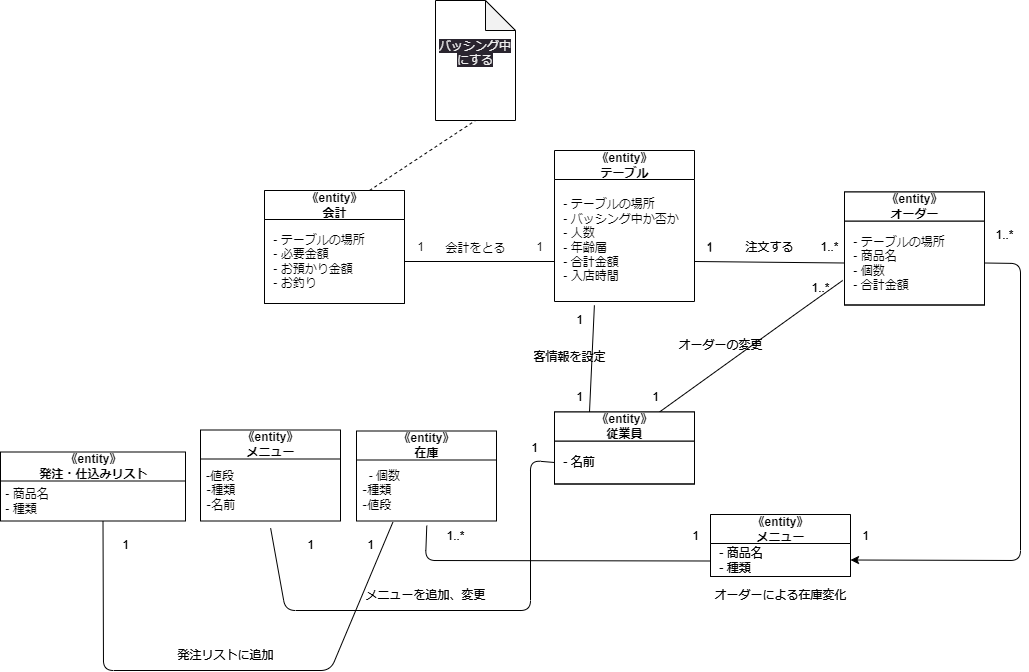

The diagram above was exported from draw.io. Its source (the exported page's mxGraphModel, read from the mxfile embedded in the PNG):
<mxGraphModel dx="1478" dy="392" grid="1" gridSize="10" guides="1" tooltips="1" connect="1" arrows="1" fold="1" page="1" pageScale="1" pageWidth="827" pageHeight="1169" math="0" shadow="0">
  <root>
    <mxCell id="0" />
    <mxCell id="1" parent="0" />
    <mxCell id="2" value="《entity》&lt;br&gt;テーブル" style="swimlane;fontStyle=1;align=center;verticalAlign=middle;childLayout=stackLayout;horizontal=1;startSize=29;horizontalStack=0;resizeParent=1;resizeParentMax=0;resizeLast=0;collapsible=0;marginBottom=0;html=1;" vertex="1" parent="1">
      <mxGeometry x="344" y="270" width="140" height="151" as="geometry" />
    </mxCell>
    <mxCell id="3" value="&amp;nbsp;- テーブルの場所&lt;br&gt;&amp;nbsp;- バッシング中か否か&lt;br&gt;&amp;nbsp;- 人数&lt;br&gt;&amp;nbsp;- 年齢層&lt;br&gt;&amp;nbsp;- 合計金額&lt;br&gt;&amp;nbsp;- 入店時間" style="text;html=1;strokeColor=none;fillColor=none;align=left;verticalAlign=middle;spacingLeft=4;spacingRight=4;overflow=hidden;rotatable=0;points=[[0,0.5],[1,0.5]];portConstraint=eastwest;" vertex="1" parent="2">
      <mxGeometry y="29" width="140" height="122" as="geometry" />
    </mxCell>
    <mxCell id="4" value="オーダー" style="swimlane;fontStyle=1;align=center;verticalAlign=middle;childLayout=stackLayout;horizontal=1;startSize=29;horizontalStack=0;resizeParent=1;resizeParentMax=0;resizeLast=0;collapsible=0;marginBottom=0;html=1;" vertex="1" parent="1">
      <mxGeometry x="634" y="311.5" width="140" height="113" as="geometry" />
    </mxCell>
    <mxCell id="5" value="&amp;nbsp;- テーブルの場所&lt;br&gt;&amp;nbsp;- 商品名&lt;br&gt;&amp;nbsp;- 個数&lt;br&gt;&amp;nbsp;- 合計金額" style="text;html=1;strokeColor=none;fillColor=none;align=left;verticalAlign=middle;spacingLeft=4;spacingRight=4;overflow=hidden;rotatable=0;points=[[0,0.5],[1,0.5]];portConstraint=eastwest;" vertex="1" parent="4">
      <mxGeometry y="29" width="140" height="84" as="geometry" />
    </mxCell>
    <mxCell id="6" value="1" style="text;html=1;align=center;verticalAlign=middle;resizable=0;points=[];autosize=1;strokeColor=none;fillColor=none;" vertex="1" parent="1">
      <mxGeometry x="484" y="351.5" width="30" height="30" as="geometry" />
    </mxCell>
    <mxCell id="7" value="1..*" style="text;html=1;align=center;verticalAlign=middle;resizable=0;points=[];autosize=1;strokeColor=none;fillColor=none;" vertex="1" parent="1">
      <mxGeometry x="599" y="351.5" width="40" height="30" as="geometry" />
    </mxCell>
    <mxCell id="8" value="注文する" style="text;html=1;align=center;verticalAlign=middle;resizable=0;points=[];autosize=1;strokeColor=none;fillColor=none;" vertex="1" parent="1">
      <mxGeometry x="524" y="351.5" width="70" height="30" as="geometry" />
    </mxCell>
    <mxCell id="9" style="edgeStyle=none;html=1;exitX=0.25;exitY=0;exitDx=0;exitDy=0;entryX=0.285;entryY=1.031;entryDx=0;entryDy=0;entryPerimeter=0;endArrow=none;endFill=0;" edge="1" parent="1" source="11" target="3">
      <mxGeometry relative="1" as="geometry" />
    </mxCell>
    <mxCell id="10" style="edgeStyle=none;html=1;exitX=0.75;exitY=0;exitDx=0;exitDy=0;entryX=-0.013;entryY=0.708;entryDx=0;entryDy=0;entryPerimeter=0;endArrow=none;endFill=0;" edge="1" parent="1" source="11">
      <mxGeometry relative="1" as="geometry">
        <mxPoint x="632.1800000000003" y="399.97199999999975" as="targetPoint" />
        <Array as="points">
          <mxPoint x="590" y="430" />
        </Array>
      </mxGeometry>
    </mxCell>
    <mxCell id="11" value="従業員" style="swimlane;fontStyle=1;align=center;verticalAlign=middle;childLayout=stackLayout;horizontal=1;startSize=29;horizontalStack=0;resizeParent=1;resizeParentMax=0;resizeLast=0;collapsible=0;marginBottom=0;html=1;" vertex="1" parent="1">
      <mxGeometry x="344" y="531.5" width="140" height="72" as="geometry" />
    </mxCell>
    <mxCell id="12" value="&amp;nbsp;- 名前" style="text;html=1;strokeColor=none;fillColor=none;align=left;verticalAlign=middle;spacingLeft=4;spacingRight=4;overflow=hidden;rotatable=0;points=[[0,0.5],[1,0.5]];portConstraint=eastwest;" vertex="1" parent="11">
      <mxGeometry y="29" width="140" height="43" as="geometry" />
    </mxCell>
    <mxCell id="13" value="1" style="text;html=1;align=center;verticalAlign=middle;resizable=0;points=[];autosize=1;strokeColor=none;fillColor=none;" vertex="1" parent="1">
      <mxGeometry x="354" y="501.5" width="30" height="30" as="geometry" />
    </mxCell>
    <mxCell id="14" value="1" style="text;html=1;align=center;verticalAlign=middle;resizable=0;points=[];autosize=1;strokeColor=none;fillColor=none;" vertex="1" parent="1">
      <mxGeometry x="354" y="424.5" width="30" height="30" as="geometry" />
    </mxCell>
    <mxCell id="15" value="客情報を設定" style="text;html=1;align=center;verticalAlign=middle;resizable=0;points=[];autosize=1;strokeColor=none;fillColor=none;" vertex="1" parent="1">
      <mxGeometry x="309" y="461.5" width="100" height="30" as="geometry" />
    </mxCell>
    <mxCell id="16" value="《entity》&lt;br&gt;メニュー" style="swimlane;fontStyle=1;align=center;verticalAlign=middle;childLayout=stackLayout;horizontal=1;startSize=29;horizontalStack=0;resizeParent=1;resizeParentMax=0;resizeLast=0;collapsible=0;marginBottom=0;html=1;" vertex="1" parent="1">
      <mxGeometry x="-10" y="549.5" width="140" height="91" as="geometry" />
    </mxCell>
    <mxCell id="17" value="-値段&lt;br&gt;‐種類&lt;br&gt;‐名前" style="text;html=1;strokeColor=none;fillColor=none;align=left;verticalAlign=middle;spacingLeft=4;spacingRight=4;overflow=hidden;rotatable=0;points=[[0,0.5],[1,0.5]];portConstraint=eastwest;" vertex="1" parent="16">
      <mxGeometry y="29" width="140" height="62" as="geometry" />
    </mxCell>
    <mxCell id="18" value="1" style="text;html=1;align=center;verticalAlign=middle;resizable=0;points=[];autosize=1;strokeColor=none;fillColor=none;" vertex="1" parent="1">
      <mxGeometry x="309" y="552.5" width="30" height="30" as="geometry" />
    </mxCell>
    <mxCell id="19" value="1" style="text;html=1;align=center;verticalAlign=middle;resizable=0;points=[];autosize=1;strokeColor=none;fillColor=none;" vertex="1" parent="1">
      <mxGeometry x="85" y="650" width="30" height="30" as="geometry" />
    </mxCell>
    <mxCell id="20" value="メニューを追加、変更" style="text;html=1;align=center;verticalAlign=middle;resizable=0;points=[];autosize=1;strokeColor=none;fillColor=none;" vertex="1" parent="1">
      <mxGeometry x="145" y="700" width="140" height="30" as="geometry" />
    </mxCell>
    <mxCell id="21" value="会計" style="swimlane;fontStyle=1;align=center;verticalAlign=middle;childLayout=stackLayout;horizontal=1;startSize=29;horizontalStack=0;resizeParent=1;resizeParentMax=0;resizeLast=0;collapsible=0;marginBottom=0;html=1;" vertex="1" parent="1">
      <mxGeometry x="54" y="310" width="140" height="113" as="geometry" />
    </mxCell>
    <mxCell id="22" value="&amp;nbsp;- テーブルの場所&lt;br&gt;&amp;nbsp;- 必要金額&lt;br&gt;&amp;nbsp;- お預かり金額&lt;br&gt;&amp;nbsp;- お釣り" style="text;html=1;strokeColor=none;fillColor=none;align=left;verticalAlign=middle;spacingLeft=4;spacingRight=4;overflow=hidden;rotatable=0;points=[[0,0.5],[1,0.5]];portConstraint=eastwest;" vertex="1" parent="21">
      <mxGeometry y="29" width="140" height="84" as="geometry" />
    </mxCell>
    <mxCell id="23" value="1" style="text;html=1;align=center;verticalAlign=middle;resizable=0;points=[];autosize=1;strokeColor=none;fillColor=none;" vertex="1" parent="1">
      <mxGeometry x="314" y="351.5" width="30" height="30" as="geometry" />
    </mxCell>
    <mxCell id="24" value="1" style="text;html=1;align=center;verticalAlign=middle;resizable=0;points=[];autosize=1;strokeColor=none;fillColor=none;" vertex="1" parent="1">
      <mxGeometry x="195" y="351.5" width="30" height="30" as="geometry" />
    </mxCell>
    <mxCell id="25" value="会計をとる" style="text;html=1;align=center;verticalAlign=middle;resizable=0;points=[];autosize=1;strokeColor=none;fillColor=none;" vertex="1" parent="1">
      <mxGeometry x="225" y="353" width="80" height="30" as="geometry" />
    </mxCell>
    <mxCell id="26" value="1" style="text;html=1;align=center;verticalAlign=middle;resizable=0;points=[];autosize=1;strokeColor=none;fillColor=none;" vertex="1" parent="1">
      <mxGeometry x="430" y="501.5" width="30" height="30" as="geometry" />
    </mxCell>
    <mxCell id="27" value="1..*" style="text;html=1;align=center;verticalAlign=middle;resizable=0;points=[];autosize=1;strokeColor=none;fillColor=none;" vertex="1" parent="1">
      <mxGeometry x="590" y="393" width="40" height="30" as="geometry" />
    </mxCell>
    <mxCell id="28" value="オーダーの変更" style="text;html=1;align=center;verticalAlign=middle;resizable=0;points=[];autosize=1;strokeColor=none;fillColor=none;" vertex="1" parent="1">
      <mxGeometry x="455" y="450" width="110" height="30" as="geometry" />
    </mxCell>
    <mxCell id="29" value="オーダーによる在庫変化" style="text;html=1;align=center;verticalAlign=middle;resizable=0;points=[];autosize=1;strokeColor=none;fillColor=none;" vertex="1" parent="1">
      <mxGeometry x="490" y="700" width="160" height="30" as="geometry" />
    </mxCell>
    <mxCell id="30" value="《entity》&lt;br&gt;在庫" style="swimlane;fontStyle=1;align=center;verticalAlign=middle;childLayout=stackLayout;horizontal=1;startSize=29;horizontalStack=0;resizeParent=1;resizeParentMax=0;resizeLast=0;collapsible=0;marginBottom=0;html=1;" vertex="1" parent="1">
      <mxGeometry x="146" y="550.5" width="140" height="90" as="geometry" />
    </mxCell>
    <mxCell id="31" value="&amp;nbsp;&amp;nbsp;- 個数&lt;br&gt;‐種類&lt;br&gt;‐値段" style="text;html=1;strokeColor=none;fillColor=none;align=left;verticalAlign=middle;spacingLeft=4;spacingRight=4;overflow=hidden;rotatable=0;points=[[0,0.5],[1,0.5]];portConstraint=eastwest;" vertex="1" parent="30">
      <mxGeometry y="29" width="140" height="61" as="geometry" />
    </mxCell>
    <mxCell id="32" style="edgeStyle=none;html=1;exitX=0;exitY=0.5;exitDx=0;exitDy=0;entryX=0.501;entryY=1.117;entryDx=0;entryDy=0;entryPerimeter=0;endArrow=none;endFill=0;" edge="1" parent="1" source="12" target="17">
      <mxGeometry relative="1" as="geometry">
        <Array as="points">
          <mxPoint x="320" y="580" />
          <mxPoint x="320" y="730" />
          <mxPoint x="75" y="730" />
        </Array>
      </mxGeometry>
    </mxCell>
    <mxCell id="33" style="edgeStyle=none;html=1;exitX=0;exitY=0.75;exitDx=0;exitDy=0;entryX=0.502;entryY=1.077;entryDx=0;entryDy=0;entryPerimeter=0;endArrow=none;endFill=0;" edge="1" parent="1" source="34" target="31">
      <mxGeometry relative="1" as="geometry">
        <Array as="points">
          <mxPoint x="215" y="680" />
        </Array>
      </mxGeometry>
    </mxCell>
    <mxCell id="34" value="商品（親クラス）" style="swimlane;fontStyle=1;align=center;verticalAlign=middle;childLayout=stackLayout;horizontal=1;startSize=29;horizontalStack=0;resizeParent=1;resizeParentMax=0;resizeLast=0;collapsible=0;marginBottom=0;html=1;" vertex="1" parent="1">
      <mxGeometry x="500" y="634" width="140" height="62" as="geometry" />
    </mxCell>
    <mxCell id="35" value="&amp;nbsp;- 商品名&lt;br&gt;&amp;nbsp;- 種類" style="text;html=1;strokeColor=none;fillColor=none;align=left;verticalAlign=middle;spacingLeft=4;spacingRight=4;overflow=hidden;rotatable=0;points=[[0,0.5],[1,0.5]];portConstraint=eastwest;" vertex="1" parent="34">
      <mxGeometry y="29" width="140" height="33" as="geometry" />
    </mxCell>
    <mxCell id="36" style="edgeStyle=none;html=1;exitX=1;exitY=0.5;exitDx=0;exitDy=0;entryX=1;entryY=0.5;entryDx=0;entryDy=0;" edge="1" parent="1" target="35">
      <mxGeometry relative="1" as="geometry">
        <Array as="points">
          <mxPoint x="810" y="383" />
          <mxPoint x="810" y="680" />
        </Array>
        <mxPoint x="774" y="382.5" as="sourcePoint" />
      </mxGeometry>
    </mxCell>
    <mxCell id="37" value="1" style="text;html=1;align=center;verticalAlign=middle;resizable=0;points=[];autosize=1;strokeColor=none;fillColor=none;" vertex="1" parent="1">
      <mxGeometry x="640" y="640.5" width="30" height="30" as="geometry" />
    </mxCell>
    <mxCell id="38" value="1" style="text;html=1;align=center;verticalAlign=middle;resizable=0;points=[];autosize=1;strokeColor=none;fillColor=none;" vertex="1" parent="1">
      <mxGeometry x="470" y="640.5" width="30" height="30" as="geometry" />
    </mxCell>
    <mxCell id="39" value="1..*" style="text;html=1;align=center;verticalAlign=middle;resizable=0;points=[];autosize=1;strokeColor=none;fillColor=none;" vertex="1" parent="1">
      <mxGeometry x="225" y="640.5" width="40" height="30" as="geometry" />
    </mxCell>
    <mxCell id="40" value="1..*" style="text;html=1;align=center;verticalAlign=middle;resizable=0;points=[];autosize=1;strokeColor=none;fillColor=none;" vertex="1" parent="1">
      <mxGeometry x="774" y="340" width="40" height="30" as="geometry" />
    </mxCell>
    <mxCell id="41" value="《entity》&lt;br&gt;発注・仕込みリスト" style="swimlane;fontStyle=1;align=center;verticalAlign=middle;childLayout=stackLayout;horizontal=1;startSize=29;horizontalStack=0;resizeParent=1;resizeParentMax=0;resizeLast=0;collapsible=0;marginBottom=0;html=1;" vertex="1" parent="1">
      <mxGeometry x="-210" y="571.5" width="185" height="69" as="geometry" />
    </mxCell>
    <mxCell id="42" value="&lt;span style=&quot;&quot;&gt;&amp;nbsp;- 商品名&lt;/span&gt;&lt;br style=&quot;&quot;&gt;&lt;div style=&quot;&quot;&gt;&lt;span style=&quot;background-color: initial;&quot;&gt;&amp;nbsp;- 種類&lt;/span&gt;&lt;/div&gt;" style="text;html=1;align=left;verticalAlign=middle;resizable=0;points=[];autosize=1;strokeColor=none;fillColor=none;" vertex="1" parent="41">
      <mxGeometry y="29" width="185" height="40" as="geometry" />
    </mxCell>
    <mxCell id="43" value="1" style="text;html=1;align=center;verticalAlign=middle;resizable=0;points=[];autosize=1;strokeColor=none;fillColor=none;" vertex="1" parent="1">
      <mxGeometry x="-100" y="650" width="30" height="30" as="geometry" />
    </mxCell>
    <mxCell id="44" value="1" style="text;html=1;align=center;verticalAlign=middle;resizable=0;points=[];autosize=1;strokeColor=none;fillColor=none;" vertex="1" parent="1">
      <mxGeometry x="145" y="650" width="30" height="30" as="geometry" />
    </mxCell>
    <mxCell id="45" value="発注リストに追加" style="text;html=1;align=center;verticalAlign=middle;resizable=0;points=[];autosize=1;strokeColor=none;fillColor=none;" vertex="1" parent="1">
      <mxGeometry x="-45" y="760" width="120" height="30" as="geometry" />
    </mxCell>
    <mxCell id="46" style="edgeStyle=none;html=1;exitX=1;exitY=0.5;exitDx=0;exitDy=0;entryX=0;entryY=0.5;entryDx=0;entryDy=0;endArrow=none;endFill=0;" edge="1" parent="1" target="5">
      <mxGeometry relative="1" as="geometry">
        <mxPoint x="554" y="381.5" as="targetPoint" />
        <mxPoint x="484" y="381" as="sourcePoint" />
      </mxGeometry>
    </mxCell>
    <mxCell id="47" value="《entity》&lt;br&gt;オーダー" style="swimlane;fontStyle=1;align=center;verticalAlign=middle;childLayout=stackLayout;horizontal=1;startSize=29;horizontalStack=0;resizeParent=1;resizeParentMax=0;resizeLast=0;collapsible=0;marginBottom=0;html=1;" vertex="1" parent="1">
      <mxGeometry x="634" y="311.5" width="140" height="113" as="geometry" />
    </mxCell>
    <mxCell id="48" value="1" style="text;html=1;align=center;verticalAlign=middle;resizable=0;points=[];autosize=1;strokeColor=none;fillColor=none;" vertex="1" parent="1">
      <mxGeometry x="484" y="353" width="30" height="30" as="geometry" />
    </mxCell>
    <mxCell id="49" value="1..*" style="text;html=1;align=center;verticalAlign=middle;resizable=0;points=[];autosize=1;strokeColor=none;fillColor=none;" vertex="1" parent="1">
      <mxGeometry x="599" y="351.5" width="40" height="30" as="geometry" />
    </mxCell>
    <mxCell id="50" value="注文する" style="text;html=1;align=center;verticalAlign=middle;resizable=0;points=[];autosize=1;strokeColor=none;fillColor=none;" vertex="1" parent="1">
      <mxGeometry x="524" y="351.5" width="70" height="30" as="geometry" />
    </mxCell>
    <mxCell id="51" value="《entity》&lt;br&gt;従業員" style="swimlane;fontStyle=1;align=center;verticalAlign=middle;childLayout=stackLayout;horizontal=1;startSize=29;horizontalStack=0;resizeParent=1;resizeParentMax=0;resizeLast=0;collapsible=0;marginBottom=0;html=1;" vertex="1" parent="1">
      <mxGeometry x="344" y="531.5" width="140" height="72" as="geometry" />
    </mxCell>
    <mxCell id="52" value="&amp;nbsp;- 名前" style="text;html=1;strokeColor=none;fillColor=none;align=left;verticalAlign=middle;spacingLeft=4;spacingRight=4;overflow=hidden;rotatable=0;points=[[0,0.5],[1,0.5]];portConstraint=eastwest;" vertex="1" parent="51">
      <mxGeometry y="29" width="140" height="43" as="geometry" />
    </mxCell>
    <mxCell id="53" value="1" style="text;html=1;align=center;verticalAlign=middle;resizable=0;points=[];autosize=1;strokeColor=none;fillColor=none;" vertex="1" parent="1">
      <mxGeometry x="354" y="501.5" width="30" height="30" as="geometry" />
    </mxCell>
    <mxCell id="54" value="1" style="text;html=1;align=center;verticalAlign=middle;resizable=0;points=[];autosize=1;strokeColor=none;fillColor=none;" vertex="1" parent="1">
      <mxGeometry x="354" y="424.5" width="30" height="30" as="geometry" />
    </mxCell>
    <mxCell id="55" value="客情報を設定" style="text;html=1;align=center;verticalAlign=middle;resizable=0;points=[];autosize=1;strokeColor=none;fillColor=none;" vertex="1" parent="1">
      <mxGeometry x="309" y="461.5" width="100" height="30" as="geometry" />
    </mxCell>
    <mxCell id="56" value="1" style="text;html=1;align=center;verticalAlign=middle;resizable=0;points=[];autosize=1;strokeColor=none;fillColor=none;" vertex="1" parent="1">
      <mxGeometry x="309" y="552.5" width="30" height="30" as="geometry" />
    </mxCell>
    <mxCell id="57" value="1" style="text;html=1;align=center;verticalAlign=middle;resizable=0;points=[];autosize=1;strokeColor=none;fillColor=none;" vertex="1" parent="1">
      <mxGeometry x="85" y="650" width="30" height="30" as="geometry" />
    </mxCell>
    <mxCell id="58" value="メニューを追加、変更" style="text;html=1;align=center;verticalAlign=middle;resizable=0;points=[];autosize=1;strokeColor=none;fillColor=none;" vertex="1" parent="1">
      <mxGeometry x="145" y="700" width="140" height="30" as="geometry" />
    </mxCell>
    <mxCell id="59" style="edgeStyle=none;html=1;exitX=0.75;exitY=0;exitDx=0;exitDy=0;entryX=0.5;entryY=1;entryDx=0;entryDy=0;entryPerimeter=0;endArrow=none;endFill=0;dashed=1;" edge="1" parent="1" source="60" target="76">
      <mxGeometry relative="1" as="geometry" />
    </mxCell>
    <mxCell id="60" value="《entity》&lt;br&gt;会計" style="swimlane;fontStyle=1;align=center;verticalAlign=middle;childLayout=stackLayout;horizontal=1;startSize=29;horizontalStack=0;resizeParent=1;resizeParentMax=0;resizeLast=0;collapsible=0;marginBottom=0;html=1;" vertex="1" parent="1">
      <mxGeometry x="54" y="310" width="140" height="113" as="geometry" />
    </mxCell>
    <mxCell id="61" style="edgeStyle=none;html=1;exitX=0;exitY=0.5;exitDx=0;exitDy=0;entryX=1;entryY=0.5;entryDx=0;entryDy=0;endArrow=none;endFill=0;" edge="1" parent="1">
      <mxGeometry relative="1" as="geometry">
        <mxPoint x="344" y="381" as="sourcePoint" />
        <mxPoint x="194" y="381" as="targetPoint" />
      </mxGeometry>
    </mxCell>
    <mxCell id="62" value="1" style="text;html=1;align=center;verticalAlign=middle;resizable=0;points=[];autosize=1;strokeColor=none;fillColor=none;" vertex="1" parent="1">
      <mxGeometry x="430" y="501.5" width="30" height="30" as="geometry" />
    </mxCell>
    <mxCell id="63" value="1..*" style="text;html=1;align=center;verticalAlign=middle;resizable=0;points=[];autosize=1;strokeColor=none;fillColor=none;" vertex="1" parent="1">
      <mxGeometry x="590" y="393" width="40" height="30" as="geometry" />
    </mxCell>
    <mxCell id="64" value="オーダーの変更" style="text;html=1;align=center;verticalAlign=middle;resizable=0;points=[];autosize=1;strokeColor=none;fillColor=none;" vertex="1" parent="1">
      <mxGeometry x="455" y="450" width="110" height="30" as="geometry" />
    </mxCell>
    <mxCell id="65" value="オーダーによる在庫変化" style="text;html=1;align=center;verticalAlign=middle;resizable=0;points=[];autosize=1;strokeColor=none;fillColor=none;" vertex="1" parent="1">
      <mxGeometry x="490" y="700" width="160" height="30" as="geometry" />
    </mxCell>
    <mxCell id="66" value="《entity》&lt;br&gt;メニュー" style="swimlane;fontStyle=1;align=center;verticalAlign=middle;childLayout=stackLayout;horizontal=1;startSize=29;horizontalStack=0;resizeParent=1;resizeParentMax=0;resizeLast=0;collapsible=0;marginBottom=0;html=1;" vertex="1" parent="1">
      <mxGeometry x="500" y="634" width="140" height="62" as="geometry" />
    </mxCell>
    <mxCell id="67" value="&amp;nbsp;- 商品名&lt;br&gt;&amp;nbsp;- 種類" style="text;html=1;strokeColor=none;fillColor=none;align=left;verticalAlign=middle;spacingLeft=4;spacingRight=4;overflow=hidden;rotatable=0;points=[[0,0.5],[1,0.5]];portConstraint=eastwest;" vertex="1" parent="66">
      <mxGeometry y="29" width="140" height="33" as="geometry" />
    </mxCell>
    <mxCell id="68" value="1" style="text;html=1;align=center;verticalAlign=middle;resizable=0;points=[];autosize=1;strokeColor=none;fillColor=none;" vertex="1" parent="1">
      <mxGeometry x="640" y="640.5" width="30" height="30" as="geometry" />
    </mxCell>
    <mxCell id="69" value="1" style="text;html=1;align=center;verticalAlign=middle;resizable=0;points=[];autosize=1;strokeColor=none;fillColor=none;" vertex="1" parent="1">
      <mxGeometry x="470" y="640.5" width="30" height="30" as="geometry" />
    </mxCell>
    <mxCell id="70" value="1..*" style="text;html=1;align=center;verticalAlign=middle;resizable=0;points=[];autosize=1;strokeColor=none;fillColor=none;" vertex="1" parent="1">
      <mxGeometry x="225" y="640.5" width="40" height="30" as="geometry" />
    </mxCell>
    <mxCell id="71" value="1..*" style="text;html=1;align=center;verticalAlign=middle;resizable=0;points=[];autosize=1;strokeColor=none;fillColor=none;" vertex="1" parent="1">
      <mxGeometry x="774" y="340" width="40" height="30" as="geometry" />
    </mxCell>
    <mxCell id="72" style="edgeStyle=none;html=1;exitX=0.267;exitY=1.036;exitDx=0;exitDy=0;exitPerimeter=0;entryX=0.5;entryY=1;entryDx=0;entryDy=0;endArrow=none;endFill=0;" edge="1" parent="1">
      <mxGeometry relative="1" as="geometry">
        <mxPoint x="-107.5" y="640.5" as="targetPoint" />
        <Array as="points">
          <mxPoint x="120" y="790" />
          <mxPoint x="-107" y="790" />
        </Array>
        <mxPoint x="182.3800000000001" y="641.6880000000001" as="sourcePoint" />
      </mxGeometry>
    </mxCell>
    <mxCell id="73" value="1" style="text;html=1;align=center;verticalAlign=middle;resizable=0;points=[];autosize=1;strokeColor=none;fillColor=none;" vertex="1" parent="1">
      <mxGeometry x="-100" y="650" width="30" height="30" as="geometry" />
    </mxCell>
    <mxCell id="74" value="1" style="text;html=1;align=center;verticalAlign=middle;resizable=0;points=[];autosize=1;strokeColor=none;fillColor=none;" vertex="1" parent="1">
      <mxGeometry x="145" y="650" width="30" height="30" as="geometry" />
    </mxCell>
    <mxCell id="75" value="発注リストに追加" style="text;html=1;align=center;verticalAlign=middle;resizable=0;points=[];autosize=1;strokeColor=none;fillColor=none;" vertex="1" parent="1">
      <mxGeometry x="-45" y="760" width="120" height="30" as="geometry" />
    </mxCell>
    <mxCell id="76" value="&#10;&lt;span style=&quot;color: rgb(240, 240, 240); font-family: Helvetica; font-size: 12px; font-style: normal; font-variant-ligatures: normal; font-variant-caps: normal; font-weight: 400; letter-spacing: normal; orphans: 2; text-align: center; text-indent: 0px; text-transform: none; widows: 2; word-spacing: 0px; -webkit-text-stroke-width: 0px; background-color: rgb(42, 37, 47); text-decoration-thickness: initial; text-decoration-style: initial; text-decoration-color: initial; float: none; display: inline !important;&quot;&gt;バッシング中&lt;/span&gt;&lt;br style=&quot;border-color: rgb(0, 0, 0); color: rgb(240, 240, 240); font-family: Helvetica; font-size: 12px; font-style: normal; font-variant-ligatures: normal; font-variant-caps: normal; font-weight: 400; letter-spacing: normal; orphans: 2; text-align: center; text-indent: 0px; text-transform: none; widows: 2; word-spacing: 0px; -webkit-text-stroke-width: 0px; background-color: rgb(42, 37, 47); text-decoration-thickness: initial; text-decoration-style: initial; text-decoration-color: initial;&quot;&gt;&lt;span style=&quot;color: rgb(240, 240, 240); font-family: Helvetica; font-size: 12px; font-style: normal; font-variant-ligatures: normal; font-variant-caps: normal; font-weight: 400; letter-spacing: normal; orphans: 2; text-align: center; text-indent: 0px; text-transform: none; widows: 2; word-spacing: 0px; -webkit-text-stroke-width: 0px; background-color: rgb(42, 37, 47); text-decoration-thickness: initial; text-decoration-style: initial; text-decoration-color: initial; float: none; display: inline !important;&quot;&gt;にする&lt;/span&gt;&#10;&#10;" style="shape=note;whiteSpace=wrap;html=1;backgroundOutline=1;darkOpacity=0.05;" vertex="1" parent="1">
      <mxGeometry x="225" y="120" width="80" height="120" as="geometry" />
    </mxCell>
  </root>
</mxGraphModel>